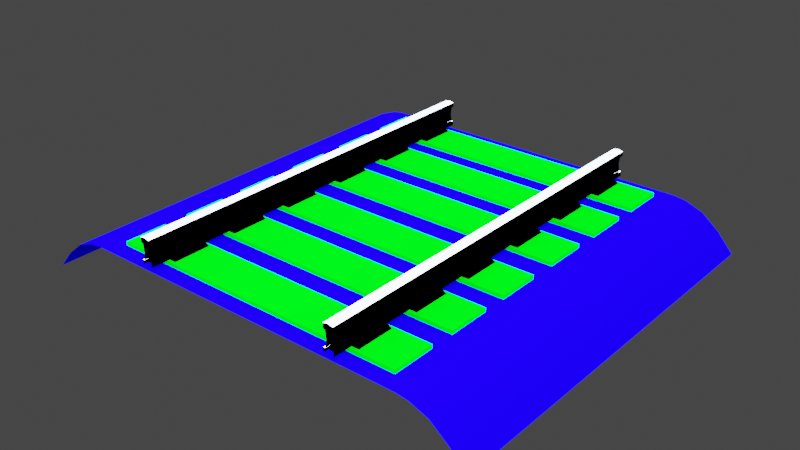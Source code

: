 # Source: track_thing.blend  (saved by Blender 3.5.10; exported with 4.5.12 LTS)
import bpy
from mathutils import Matrix  # noqa: F401  (used for matrix-valued properties, if any)

bpy.ops.wm.read_factory_settings(use_empty=True)
scene = bpy.context.scene
scene.name = 'Scene'

# ---- collections
col_collection = bpy.data.collections.new('Collection'); scene.collection.children.link(col_collection)

# ---- materials (node trees are filled in below, after node groups)
mat_rails_001 = bpy.data.materials.new('rails.001')
mat_wood_001 = bpy.data.materials.new('wood.001')
mat_material_003 = bpy.data.materials.new('Material.003')

# ---- material node trees
mat_rails_001.use_nodes = True; mat_rails_001.node_tree.nodes.clear()
_N = mat_rails_001.node_tree.nodes; _L = mat_rails_001.node_tree.links
n0 = _N.new('ShaderNodeOutputMaterial'); n0.name = 'Material Output'; n0.location = (300, 300)
n1 = _N.new('ShaderNodeMixShader'); n1.name = 'Mix Shader'; n1.location = (80, 281)
n2 = _N.new('ShaderNodeSeparateXYZ'); n2.name = 'Separate XYZ'; n2.location = (-445, 438)
n3 = _N.new('ShaderNodeNewGeometry'); n3.name = 'Geometry'; n3.location = (-606, 455)
n4 = _N.new('ShaderNodeValToRGB'); n4.name = 'ColorRamp'; n4.location = (-270, 447)
while len(n4.color_ramp.elements) > 1: n4.color_ramp.elements.remove(n4.color_ramp.elements[-1])
n4.color_ramp.elements[0].position = 0.9318; n4.color_ramp.elements[0].color = (0.0, 0.0, 0.0, 1.0)
_e = n4.color_ramp.elements.new(0.9409); _e.color = (1.0, 1.0, 1.0, 1.0)
n5 = _N.new('ShaderNodeBsdfPrincipled'); n5.name = 'Principled BSDF'; n5.location = (-1060, 129)
n5.distribution = 'GGX'
n5.subsurface_method = 'RANDOM_WALK_SKIN'
n5.inputs[0].default_value = (0.0, 0.0, 0.0, 1.0)
n5.inputs[2].default_value = 0.4
n5.inputs[3].default_value = 1.0
n5.inputs[27].default_value = (0.0, 0.0, 0.0, 1.0)
n5.inputs[28].default_value = 1.0
n6 = _N.new('ShaderNodeBsdfPrincipled'); n6.name = 'Principled BSDF.001'; n6.location = (-233, 30)
n6.distribution = 'GGX'
n6.subsurface_method = 'RANDOM_WALK_SKIN'
n6.inputs[0].default_value = (1.0, 1.0, 1.0, 1.0)
n6.inputs[1].default_value = 1.0
n6.inputs[2].default_value = 0.06364
n6.inputs[3].default_value = 1.0
n6.inputs[27].default_value = (0.0, 0.0, 0.0, 1.0)
n6.inputs[28].default_value = 1.0
_L.new(n1.outputs[0], n0.inputs[0])
_L.new(n5.outputs[0], n1.inputs[1])
_L.new(n6.outputs[0], n1.inputs[2])
_L.new(n3.outputs[1], n2.inputs[0])
_L.new(n2.outputs[2], n4.inputs[0])
_L.new(n4.outputs[0], n1.inputs[0])
n0.is_active_output = True
mat_wood_001.use_nodes = True; mat_wood_001.node_tree.nodes.clear()
_N = mat_wood_001.node_tree.nodes; _L = mat_wood_001.node_tree.links
n0 = _N.new('ShaderNodeOutputMaterial'); n0.name = 'Material Output'; n0.location = (300, 300)
n1 = _N.new('ShaderNodeBsdfPrincipled'); n1.name = 'Principled BSDF'; n1.location = (10, 300)
n1.distribution = 'GGX'
n1.subsurface_method = 'RANDOM_WALK_SKIN'
n1.inputs[0].default_value = (0.0, 0.8, 0.001308, 1.0)
n1.inputs[2].default_value = 0.4
n1.inputs[3].default_value = 1.0
n1.inputs[27].default_value = (0.0, 0.0, 0.0, 1.0)
n1.inputs[28].default_value = 1.0
_L.new(n1.outputs[0], n0.inputs[0])
n0.is_active_output = True
mat_material_003.use_nodes = True; mat_material_003.node_tree.nodes.clear()
_N = mat_material_003.node_tree.nodes; _L = mat_material_003.node_tree.links
n0 = _N.new('ShaderNodeBsdfPrincipled'); n0.name = 'Principled BSDF'; n0.location = (10, 300)
n0.distribution = 'GGX'
n0.subsurface_method = 'RANDOM_WALK_SKIN'
n0.inputs[0].default_value = (0.002486, 0.0, 0.8, 1.0)
n0.inputs[2].default_value = 0.4
n0.inputs[3].default_value = 1.0
n0.inputs[27].default_value = (0.0, 0.0, 0.0, 1.0)
n0.inputs[28].default_value = 1.0
n1 = _N.new('ShaderNodeOutputMaterial'); n1.name = 'Material Output'; n1.location = (300, 300)
_L.new(n0.outputs[0], n1.inputs[0])
n1.is_active_output = True

# ---- world
world_world = bpy.data.worlds.new('World'); scene.world = world_world
world_world.use_nodes = True; world_world.node_tree.nodes.clear()
_N = world_world.node_tree.nodes; _L = world_world.node_tree.links
n0 = _N.new('ShaderNodeOutputWorld'); n0.name = 'World Output'; n0.location = (300, 300)
n1 = _N.new('ShaderNodeBackground'); n1.name = 'Background'; n1.location = (10, 300)
n1.inputs[0].default_value = (0.05088, 0.05088, 0.05088, 1.0)
_L.new(n1.outputs[0], n0.inputs[0])
n0.is_active_output = True
world_world.color = (0.05088, 0.05088, 0.05088)
world_world.use_sun_shadow = False
world_world.sun_shadow_jitter_overblur = 0.0

# ---- lights
light_point = bpy.data.lights.new('Point', 'AREA')
light_point.color = (0.7027, 0.8256, 1.0)
light_point.transmission_factor = 0.0
light_point.energy = 3.904e+04
light_point.shadow_soft_size = 8.53
light_point.shadow_maximum_resolution = 0.006
light_point.use_absolute_resolution = True
light_point.size = 37.68

# ---- meshes
me_rails_cube_002_cube_001 = bpy.data.meshes.new('Rails_Cube.002_Cube.001')
me_rails_cube_002_cube_001.from_pydata([(3.703, -0.07142, -7.002), (3.703, 0.0823, -7.002), (3.703, -0.07142, 7.096), (3.703, 0.0823, 7.096), (3.352, 0.0823, 7.096), (3.352, 0.0823, -7.002), (3.352, -0.07142, -7.002), (3.352, -0.07142, 7.096), (-3.703, -0.6315, 7.096), (-3.703, -0.6315, -7.002), (-3.703, -0.7975, -7.002), (-3.703, -0.7975, 7.096), (-3.703, 0.0823, 7.096), (-3.703, 0.0823, -7.002), (-3.703, -0.07142, -7.002), (-3.703, -0.07142, 7.096), (-3.631, -0.1086, 7.096), (-3.631, -0.1086, -7.002), (-3.596, -0.3784, -7.002), (-3.631, -0.6298, -7.002), (-3.631, -0.6298, 7.096), (-3.596, -0.3784, 7.096), (-3.631, -0.1086, -7.002), (-3.703, -0.07142, 7.096), (-3.703, -0.07142, -7.002), (-3.631, -0.1086, 7.096), (-3.352, -0.6315, -7.002), (-3.352, -0.6315, 7.096), (-3.352, -0.7975, 7.096), (-3.352, -0.7975, -7.002), (-3.352, 0.0823, -7.002), (-3.352, -0.07142, 7.096), (-3.352, -0.07142, -7.002), (-3.352, 0.0823, 7.096), (-3.424, -0.1086, -7.002), (-3.424, -0.1086, 7.096), (-3.46, -0.3766, -7.002), (-3.424, -0.6298, -7.002), (-3.46, -0.3767, 7.096), (-3.424, -0.6298, 7.096), (-3.352, -0.07142, 7.096), (-3.424, -0.1086, 7.096), (-3.424, -0.1086, -7.002), (-3.352, -0.07142, -7.002), (3.703, -0.6315, -7.002), (3.703, -0.6315, 7.096), (3.703, -0.7975, 7.096), (3.703, -0.7975, -7.002), (3.352, -0.6315, 7.096), (3.352, -0.6315, -7.002), (3.352, -0.7975, -7.002), (3.352, -0.7975, 7.096), (3.352, -0.07142, 7.096), (3.424, -0.1086, -7.002), (3.424, -0.1086, 7.096), (3.352, -0.07142, -7.002), (3.703, -0.07142, 7.096), (3.631, -0.1086, 7.096), (3.631, -0.1086, -7.002), (3.703, -0.07142, -7.002), (3.631, -0.1086, -7.002), (3.631, -0.1086, 7.096), (3.591, -0.3768, -7.002), (3.591, -0.3768, 7.096), (3.631, -0.6298, 7.096), (3.631, -0.6298, -7.002), (3.424, -0.1086, 7.096), (3.424, -0.1086, -7.002), (3.464, -0.3766, -7.002), (3.424, -0.6298, 7.096), (3.424, -0.6298, -7.002), (3.464, -0.3767, 7.096), (3.703, 0.0823, -7.002), (3.528, 0.124, -7.002), (3.703, 0.0823, 7.096), (3.528, 0.124, 7.096), (3.352, 0.0823, -7.002), (3.352, 0.0823, 7.096), (3.703, -0.6315, 7.096), (3.703, -0.6315, -7.002), (3.352, -0.6315, -7.002), (3.352, -0.6315, 7.096), (-3.352, 0.0823, -7.002), (-3.528, 0.124, -7.002), (-3.352, 0.0823, 7.096), (-3.528, 0.124, 7.096), (-3.703, 0.0823, 7.096), (-3.703, 0.0823, -7.002), (-3.352, -0.6315, 7.096), (-3.703, -0.6315, -7.002), (-3.703, -0.6315, 7.096), (-3.352, -0.6315, -7.002), (-3.956, -0.7975, -6.421), (-3.703, -0.6315, -6.421), (-3.703, -0.7975, -6.421), (-3.956, -0.7975, -5.137), (-3.703, -0.7975, -5.137), (-3.703, -0.6315, -5.137), (-3.1, -0.7975, -5.137), (-3.352, -0.6315, -5.137), (-3.352, -0.7975, -5.137), (-3.1, -0.7975, -6.421), (-3.352, -0.7975, -6.421), (-3.352, -0.6315, -6.421), (3.099, -0.7975, -6.421), (3.352, -0.6315, -6.421), (3.352, -0.7975, -6.421), (3.099, -0.7975, -5.137), (3.352, -0.7975, -5.137), (3.352, -0.6315, -5.137), (3.956, -0.7975, -5.137), (3.703, -0.6315, -5.137), (3.703, -0.7975, -5.137), (3.956, -0.7975, -6.421), (3.703, -0.7975, -6.421), (3.703, -0.6315, -6.421), (-3.956, -0.7975, -4.177), (-3.703, -0.6315, -4.177), (-3.703, -0.7975, -4.177), (-3.956, -0.7975, -2.892), (-3.703, -0.7975, -2.892), (-3.703, -0.6315, -2.892), (-3.1, -0.7975, -2.892), (-3.352, -0.6315, -2.892), (-3.352, -0.7975, -2.892), (-3.1, -0.7975, -4.177), (-3.352, -0.7975, -4.177), (-3.352, -0.6315, -4.177), (3.099, -0.7975, -4.177), (3.352, -0.6315, -4.177), (3.352, -0.7975, -4.177), (3.099, -0.7975, -2.892), (3.352, -0.7975, -2.892), (3.352, -0.6315, -2.892), (3.956, -0.7975, -2.892), (3.703, -0.6315, -2.892), (3.703, -0.7975, -2.892), (3.956, -0.7975, -4.177), (3.703, -0.7975, -4.177), (3.703, -0.6315, -4.177), (-3.956, -0.7975, -1.851), (-3.703, -0.6315, -1.851), (-3.703, -0.7975, -1.851), (-3.956, -0.7975, -0.566), (-3.703, -0.7975, -0.566), (-3.703, -0.6315, -0.566), (-3.1, -0.7975, -0.566), (-3.352, -0.6315, -0.566), (-3.352, -0.7975, -0.566), (-3.1, -0.7975, -1.851), (-3.352, -0.7975, -1.851), (-3.352, -0.6315, -1.851), (3.099, -0.7975, -1.851), (3.352, -0.6315, -1.851), (3.352, -0.7975, -1.851), (3.099, -0.7975, -0.566), (3.352, -0.7975, -0.566), (3.352, -0.6315, -0.566), (3.956, -0.7975, -0.566), (3.703, -0.6315, -0.566), (3.703, -0.7975, -0.566), (3.956, -0.7975, -1.851), (3.703, -0.7975, -1.851), (3.703, -0.6315, -1.851), (-3.956, -0.7975, 0.5561), (-3.703, -0.6315, 0.5561), (-3.703, -0.7975, 0.5561), (-3.956, -0.7975, 1.841), (-3.703, -0.7975, 1.841), (-3.703, -0.6315, 1.841), (-3.1, -0.7975, 1.841), (-3.352, -0.6315, 1.841), (-3.352, -0.7975, 1.841), (-3.1, -0.7975, 0.5561), (-3.352, -0.7975, 0.5561), (-3.352, -0.6315, 0.5561), (3.099, -0.7975, 0.5561), (3.352, -0.6315, 0.5561), (3.352, -0.7975, 0.5561), (3.099, -0.7975, 1.841), (3.352, -0.7975, 1.841), (3.352, -0.6315, 1.841), (3.956, -0.7975, 1.841), (3.703, -0.6315, 1.841), (3.703, -0.7975, 1.841), (3.956, -0.7975, 0.5561), (3.703, -0.7975, 0.5561), (3.703, -0.6315, 0.5561), (-3.956, -0.7975, 5.151), (-3.703, -0.6315, 5.151), (-3.703, -0.7975, 5.151), (-3.956, -0.7975, 6.435), (-3.703, -0.7975, 6.435), (-3.703, -0.6315, 6.435), (-3.1, -0.7975, 6.435), (-3.352, -0.6315, 6.435), (-3.352, -0.7975, 6.435), (-3.1, -0.7975, 5.151), (-3.352, -0.7975, 5.151), (-3.352, -0.6315, 5.151), (3.099, -0.7975, 5.151), (3.352, -0.6315, 5.151), (3.352, -0.7975, 5.151), (3.099, -0.7975, 6.435), (3.352, -0.7975, 6.435), (3.352, -0.6315, 6.435), (3.956, -0.7975, 6.435), (3.703, -0.6315, 6.435), (3.703, -0.7975, 6.435), (3.956, -0.7975, 5.151), (3.703, -0.7975, 5.151), (3.703, -0.6315, 5.151), (-3.956, -0.7975, 2.847), (-3.703, -0.6315, 2.847), (-3.703, -0.7975, 2.847), (-3.956, -0.7975, 4.132), (-3.703, -0.7975, 4.132), (-3.703, -0.6315, 4.132), (-3.1, -0.7975, 4.132), (-3.352, -0.6315, 4.132), (-3.352, -0.7975, 4.132), (-3.1, -0.7975, 2.847), (-3.352, -0.7975, 2.847), (-3.352, -0.6315, 2.847), (3.099, -0.7975, 2.847), (3.352, -0.6315, 2.847), (3.352, -0.7975, 2.847), (3.099, -0.7975, 4.132), (3.352, -0.7975, 4.132), (3.352, -0.6315, 4.132), (3.956, -0.7975, 4.132), (3.703, -0.6315, 4.132), (3.703, -0.7975, 4.132), (3.956, -0.7975, 2.847), (3.703, -0.7975, 2.847), (3.703, -0.6315, 2.847), (3.703, -0.6315, 5.151), (3.703, -0.6315, 6.435), (3.956, -0.7975, 6.435), (3.956, -0.7975, 5.151), (-3.703, -0.6315, -5.137), (-3.703, -0.6315, -6.421), (-3.956, -0.7975, -6.421), (-3.956, -0.7975, -5.137), (-3.352, -0.6315, -6.421), (-3.352, -0.6315, -5.137), (-3.1, -0.7975, -5.137), (-3.1, -0.7975, -6.421), (-3.703, -0.6315, -2.892), (-3.703, -0.6315, -4.177), (-3.956, -0.7975, -4.177), (-3.956, -0.7975, -2.892), (-3.352, -0.6315, -4.177), (-3.352, -0.6315, -2.892), (-3.1, -0.7975, -2.892), (-3.1, -0.7975, -4.177), (-3.703, -0.6315, -0.566), (-3.703, -0.6315, -1.851), (-3.956, -0.7975, -1.851), (-3.956, -0.7975, -0.566), (-3.352, -0.6315, -1.851), (-3.352, -0.6315, -0.566), (-3.1, -0.7975, -0.566), (-3.1, -0.7975, -1.851), (-3.703, -0.6315, 1.841), (-3.703, -0.6315, 0.5561), (-3.956, -0.7975, 0.5561), (-3.956, -0.7975, 1.841), (-3.352, -0.6315, 0.5561), (-3.352, -0.6315, 1.841), (-3.1, -0.7975, 1.841), (-3.1, -0.7975, 0.5561), (-3.703, -0.6315, 6.435), (-3.703, -0.6315, 5.151), (-3.956, -0.7975, 5.151), (-3.956, -0.7975, 6.435), (-3.352, -0.6315, 5.151), (-3.352, -0.6315, 6.435), (-3.1, -0.7975, 6.435), (-3.1, -0.7975, 5.151), (-3.703, -0.6315, 4.132), (-3.703, -0.6315, 2.847), (-3.956, -0.7975, 2.847), (-3.956, -0.7975, 4.132), (-3.352, -0.6315, 2.847), (-3.352, -0.6315, 4.132), (-3.1, -0.7975, 4.132), (-3.1, -0.7975, 2.847), (3.352, -0.6315, -5.137), (3.099, -0.7975, -6.421), (3.099, -0.7975, -5.137), (3.352, -0.6315, -6.421), (3.703, -0.6315, -6.421), (3.703, -0.6315, -5.137), (3.956, -0.7975, -5.137), (3.956, -0.7975, -6.421), (3.352, -0.6315, -2.892), (3.099, -0.7975, -4.177), (3.099, -0.7975, -2.892), (3.352, -0.6315, -4.177), (3.703, -0.6315, -4.177), (3.703, -0.6315, -2.892), (3.956, -0.7975, -2.892), (3.956, -0.7975, -4.177), (3.352, -0.6315, -0.566), (3.099, -0.7975, -1.851), (3.099, -0.7975, -0.566), (3.352, -0.6315, -1.851), (3.703, -0.6315, -1.851), (3.703, -0.6315, -0.566), (3.956, -0.7975, -0.566), (3.956, -0.7975, -1.851), (3.352, -0.6315, 1.841), (3.099, -0.7975, 0.5561), (3.099, -0.7975, 1.841), (3.352, -0.6315, 0.5561), (3.703, -0.6315, 0.5561), (3.703, -0.6315, 1.841), (3.956, -0.7975, 1.841), (3.956, -0.7975, 0.5561), (3.352, -0.6315, 6.435), (3.099, -0.7975, 5.151), (3.099, -0.7975, 6.435), (3.352, -0.6315, 5.151), (3.352, -0.6315, 4.132), (3.099, -0.7975, 2.847), (3.099, -0.7975, 4.132), (3.352, -0.6315, 2.847), (3.703, -0.6315, 2.847), (3.703, -0.6315, 4.132), (3.956, -0.7975, 4.132), (3.956, -0.7975, 2.847), (5.209, -0.7975, -5.043), (-5.209, -0.7975, -5.043), (-5.209, -0.927, -5.043), (5.209, -0.927, -5.043), (-5.209, -0.7975, -6.515), (5.209, -0.927, -6.515), (-5.209, -0.927, -6.515), (5.209, -0.7975, -6.515), (5.209, -0.7975, -2.798), (-5.209, -0.7975, -2.798), (-5.209, -0.927, -2.798), (5.209, -0.927, -2.798), (-5.209, -0.7975, -4.271), (5.209, -0.927, -4.271), (-5.209, -0.927, -4.271), (5.209, -0.7975, -4.271), (5.209, -0.7975, -0.472), (-5.209, -0.7975, -0.472), (-5.209, -0.927, -0.472), (5.209, -0.927, -0.472), (-5.209, -0.7975, -1.944), (5.209, -0.927, -1.944), (-5.209, -0.927, -1.944), (5.209, -0.7975, -1.944), (5.209, -0.7975, 1.935), (-5.209, -0.7975, 1.935), (-5.209, -0.927, 1.935), (5.209, -0.927, 1.935), (-5.209, -0.7975, 0.4622), (5.209, -0.927, 0.4622), (-5.209, -0.927, 0.4622), (5.209, -0.7975, 0.4622), (5.209, -0.7975, 6.529), (-5.209, -0.7975, 6.529), (-5.209, -0.927, 6.529), (5.209, -0.927, 6.529), (-5.209, -0.7975, 5.057), (5.209, -0.927, 5.057), (-5.209, -0.927, 5.057), (5.209, -0.7975, 5.057), (5.209, -0.7975, 4.226), (-5.209, -0.7975, 4.226), (-5.209, -0.927, 4.226), (5.209, -0.927, 4.226), (-5.209, -0.7975, 2.753), (5.209, -0.927, 2.753), (-5.209, -0.927, 2.753), (5.209, -0.7975, 2.753), (-5.209, -0.7975, -6.515), (5.209, -0.7975, -5.043), (5.209, -0.7975, -6.515), (-5.209, -0.7975, -5.043), (-5.209, -0.7975, -4.271), (5.209, -0.7975, -2.798), (5.209, -0.7975, -4.271), (-5.209, -0.7975, -2.798), (-5.209, -0.7975, -1.944), (5.209, -0.7975, -0.472), (5.209, -0.7975, -1.944), (-5.209, -0.7975, -0.472), (-5.209, -0.7975, 0.4622), (5.209, -0.7975, 1.935), (5.209, -0.7975, 0.4622), (-5.209, -0.7975, 1.935), (-5.209, -0.7975, 5.057), (5.209, -0.7975, 6.529), (5.209, -0.7975, 5.057), (-5.209, -0.7975, 6.529), (-5.209, -0.7975, 2.753), (5.209, -0.7975, 4.226), (5.209, -0.7975, 2.753), (-5.209, -0.7975, 4.226), (5.209, -0.7975, -6.515), (5.209, -0.7975, -5.043), (5.209, -0.927, -5.043), (5.209, -0.927, -6.515), (5.209, -0.7975, -4.271), (5.209, -0.7975, -2.798), (5.209, -0.927, -2.798), (5.209, -0.927, -4.271), (5.209, -0.7975, -1.944), (5.209, -0.7975, -0.472), (5.209, -0.927, -0.472), (5.209, -0.927, -1.944), (5.209, -0.7975, 0.4622), (5.209, -0.7975, 1.935), (5.209, -0.927, 1.935), (5.209, -0.927, 0.4622), (5.209, -0.7975, 5.057), (5.209, -0.7975, 6.529), (5.209, -0.927, 6.529), (5.209, -0.927, 5.057), (5.209, -0.7975, 2.753), (5.209, -0.7975, 4.226), (5.209, -0.927, 4.226), (5.209, -0.927, 2.753), (-5.209, -0.7975, -5.043), (-5.209, -0.927, -6.515), (-5.209, -0.927, -5.043), (-5.209, -0.7975, -6.515), (-5.209, -0.7975, -2.798), (-5.209, -0.927, -4.271), (-5.209, -0.927, -2.798), (-5.209, -0.7975, -4.271), (-5.209, -0.7975, -0.472), (-5.209, -0.927, -1.944), (-5.209, -0.927, -0.472), (-5.209, -0.7975, -1.944), (-5.209, -0.7975, 1.935), (-5.209, -0.927, 0.4622), (-5.209, -0.927, 1.935), (-5.209, -0.7975, 0.4622), (-5.209, -0.7975, 6.529), (-5.209, -0.927, 5.057), (-5.209, -0.927, 6.529), (-5.209, -0.7975, 5.057), (-5.209, -0.7975, 4.226), (-5.209, -0.927, 2.753), (-5.209, -0.927, 4.226), (-5.209, -0.7975, 2.753), (5.209, -0.927, -7.002), (-5.209, -0.927, -7.002), (-5.209, -0.927, 7.096), (-5.754, -0.9318, 7.096), (-5.754, -0.9318, -7.002), (-6.163, -0.9838, -7.002), (-6.163, -0.9838, 7.096), (-6.79, -1.219, -7.002), (-6.79, -1.219, 7.096), (-7.398, -1.709, -7.002), (-7.398, -1.709, 7.096), (-7.945, -2.328, -7.002), (-7.945, -2.328, 7.096), (5.209, -0.927, 7.096), (5.688, -0.9318, 7.096), (6.097, -0.9838, -7.002), (5.688, -0.9318, -7.002), (6.097, -0.9838, 7.096), (6.724, -1.219, 7.096), (6.724, -1.219, -7.002), (7.333, -1.709, 7.096), (7.333, -1.709, -7.002), (7.88, -2.328, 7.096), (7.88, -2.328, -7.002)], [], [(0, 1, 2), (3, 2, 1), (4, 5, 6), (4, 6, 7), (8, 9, 10), (8, 10, 11), (12, 13, 14), (12, 14, 15), (16, 17, 18), (19, 20, 18), (16, 18, 21), (21, 18, 20), (22, 23, 24), (23, 22, 25), (26, 27, 28), (26, 28, 29), (30, 31, 32), (30, 33, 31), (34, 35, 36), (37, 36, 38), (38, 36, 35), (37, 38, 39), (40, 41, 42), (43, 40, 42), (44, 45, 46), (44, 46, 47), (48, 49, 50), (48, 50, 51), (52, 53, 54), (53, 52, 55), (56, 57, 58), (59, 56, 58), (60, 61, 62), (61, 63, 62), (64, 62, 63), (64, 65, 62), (66, 67, 68), (69, 68, 70), (69, 71, 68), (71, 66, 68), (72, 73, 74), (74, 73, 75), (73, 76, 75), (77, 75, 76), (78, 79, 80), (78, 80, 81), (82, 83, 84), (84, 83, 85), (85, 83, 86), (86, 83, 87), (88, 89, 90), (88, 91, 89), (92, 93, 94), (95, 96, 97), (98, 99, 100), (101, 102, 103), (104, 105, 106), (107, 108, 109), (110, 111, 112), (113, 114, 115), (116, 117, 118), (119, 120, 121), (122, 123, 124), (125, 126, 127), (128, 129, 130), (131, 132, 133), (134, 135, 136), (137, 138, 139), (140, 141, 142), (143, 144, 145), (146, 147, 148), (149, 150, 151), (152, 153, 154), (155, 156, 157), (158, 159, 160), (161, 162, 163), (164, 165, 166), (167, 168, 169), (170, 171, 172), (173, 174, 175), (176, 177, 178), (179, 180, 181), (182, 183, 184), (185, 186, 187), (188, 189, 190), (191, 192, 193), (194, 195, 196), (197, 198, 199), (200, 201, 202), (203, 204, 205), (206, 207, 208), (209, 210, 211), (212, 213, 214), (215, 216, 217), (218, 219, 220), (221, 222, 223), (224, 225, 226), (227, 228, 229), (230, 231, 232), (233, 234, 235), (236, 237, 238), (236, 238, 239), (240, 241, 242), (240, 242, 243), (244, 245, 246), (244, 246, 247), (248, 249, 250), (248, 250, 251), (252, 253, 254), (252, 254, 255), (256, 257, 258), (256, 258, 259), (260, 261, 262), (260, 262, 263), (264, 265, 266), (264, 266, 267), (268, 269, 270), (268, 270, 271), (272, 273, 274), (272, 274, 275), (276, 277, 278), (276, 278, 279), (280, 281, 282), (280, 282, 283), (284, 285, 286), (284, 286, 287), (288, 289, 290), (288, 291, 289), (292, 293, 294), (292, 294, 295), (296, 297, 298), (296, 299, 297), (300, 301, 302), (300, 302, 303), (304, 305, 306), (304, 307, 305), (308, 309, 310), (308, 310, 311), (312, 313, 314), (312, 315, 313), (316, 317, 318), (316, 318, 319), (320, 321, 322), (320, 323, 321), (324, 325, 326), (324, 327, 325), (328, 329, 330), (328, 330, 331), (332, 333, 334), (332, 334, 335), (336, 337, 338), (336, 339, 337), (340, 341, 342), (340, 342, 343), (344, 345, 346), (344, 347, 345), (348, 349, 350), (348, 350, 351), (352, 353, 354), (352, 355, 353), (356, 357, 358), (356, 358, 359), (360, 361, 362), (360, 363, 361), (364, 365, 366), (364, 366, 367), (368, 369, 370), (368, 371, 369), (372, 373, 374), (372, 374, 375), (376, 377, 378), (376, 379, 377), (380, 381, 382), (380, 383, 381), (384, 385, 386), (384, 387, 385), (388, 389, 390), (388, 391, 389), (392, 393, 394), (392, 395, 393), (396, 397, 398), (396, 399, 397), (400, 401, 402), (400, 403, 401), (404, 405, 406), (404, 406, 407), (408, 409, 410), (408, 410, 411), (412, 413, 414), (412, 414, 415), (416, 417, 418), (416, 418, 419), (420, 421, 422), (420, 422, 423), (424, 425, 426), (424, 426, 427), (428, 429, 430), (428, 431, 429), (432, 433, 434), (432, 435, 433), (436, 437, 438), (436, 439, 437), (440, 441, 442), (440, 443, 441), (444, 445, 446), (444, 447, 445), (448, 449, 450), (448, 451, 449), (452, 453, 454), (455, 454, 453), (455, 453, 456), (457, 455, 456), (457, 458, 455), (459, 458, 457), (459, 460, 458), (461, 460, 459), (461, 462, 460), (463, 462, 461), (463, 464, 462), (452, 454, 465), (452, 465, 466), (466, 467, 468), (452, 466, 468), (466, 469, 467), (467, 469, 470), (467, 470, 471), (471, 470, 472), (473, 472, 474), (471, 472, 473), (473, 474, 475)])
me_rails_cube_002_cube_001.polygons.foreach_set('use_smooth', [True] * 230)
me_rails_cube_002_cube_001.polygons.foreach_set('material_index', [0, 0, 0, 0, 0, 0, 0, 0, 0, 0, 0, 0, 0, 0, 0, 0, 0, 0, 0, 0, 0, 0, 0, 0, 0, 0, 0, 0, 0, 0, 0, 0, 0, 0, 0, 0, 0, 0, 0, 0, 0, 0, 0, 0, 0, 0, 0, 0, 0, 0, 0, 0, 0, 0, 0, 0, 0, 0, 0, 0, 0, 0, 0, 0, 0, 0, 0, 0, 0, 0, 0, 0, 0, 0, 0, 0, 0, 0, 0, 0, 0, 0, 0, 0, 0, 0, 0, 0, 0, 0, 0, 0, 0, 0, 0, 0, 0, 0, 0, 0, 0, 0, 0, 0, 0, 0, 0, 0, 0, 0, 0, 0, 0, 0, 0, 0, 0, 0, 0, 0, 0, 0, 0, 0, 0, 0, 0, 0, 0, 0, 0, 0, 0, 0, 0, 0, 0, 0, 0, 0, 0, 0, 0, 0, 0, 0, 0, 0, 1, 1, 1, 1, 1, 1, 1, 1, 1, 1, 1, 1, 1, 1, 1, 1, 1, 1, 1, 1, 1, 1, 1, 1, 1, 1, 1, 1, 1, 1, 1, 1, 1, 1, 1, 1, 1, 1, 1, 1, 1, 1, 1, 1, 1, 1, 1, 1, 1, 1, 1, 1, 1, 1, 1, 1, 1, 1, 1, 1, 2, 2, 2, 2, 2, 2, 2, 2, 2, 2, 2, 2, 2, 2, 2, 2, 2, 2, 2, 2, 2, 2])
_k = set([(0, 1), (0, 2), (1, 3), (2, 3), (4, 5), (4, 7), (5, 6), (6, 7), (8, 9), (8, 11), (9, 10), (10, 11), (12, 13), (12, 15), (13, 14), (14, 15), (16, 17), (16, 21), (17, 18), (18, 19), (19, 20), (20, 21), (22, 24), (22, 25), (23, 24), (23, 25), (26, 27), (26, 29), (27, 28), (28, 29), (30, 32), (30, 33), (31, 32), (31, 33), (34, 35), (34, 36), (35, 38), (36, 37), (37, 39), (38, 39), (40, 41), (40, 43), (41, 42), (42, 43), (44, 45), (44, 47), (45, 46), (46, 47), (48, 49), (48, 51), (49, 50), (50, 51), (52, 54), (52, 55), (53, 54), (53, 55), (56, 57), (56, 59), (57, 58), (58, 59), (60, 61), (60, 62), (61, 63), (62, 65), (63, 64), (64, 65), (66, 67), (66, 71), (67, 68), (68, 70), (69, 70), (69, 71), (72, 73), (72, 74), (73, 76), (74, 75), (75, 77), (76, 77), (78, 79), (78, 81), (79, 80), (80, 81), (82, 83), (82, 84), (83, 87), (84, 85), (85, 86), (86, 87), (88, 90), (88, 91), (89, 90), (89, 91), (92, 93), (92, 94), (93, 94), (95, 96), (95, 97), (96, 97), (98, 99), (98, 100), (99, 100), (101, 102), (101, 103), (102, 103), (104, 105), (104, 106), (105, 106), (107, 108), (107, 109), (108, 109), (110, 111), (110, 112), (111, 112), (113, 114), (113, 115), (114, 115), (116, 117), (116, 118), (117, 118), (119, 120), (119, 121), (120, 121), (122, 123), (122, 124), (123, 124), (125, 126), (125, 127), (126, 127), (128, 129), (128, 130), (129, 130), (131, 132), (131, 133), (132, 133), (134, 135), (134, 136), (135, 136), (137, 138), (137, 139), (138, 139), (140, 141), (140, 142), (141, 142), (143, 144), (143, 145), (144, 145), (146, 147), (146, 148), (147, 148), (149, 150), (149, 151), (150, 151), (152, 153), (152, 154), (153, 154), (155, 156), (155, 157), (156, 157), (158, 159), (158, 160), (159, 160), (161, 162), (161, 163), (162, 163), (164, 165), (164, 166), (165, 166), (167, 168), (167, 169), (168, 169), (170, 171), (170, 172), (171, 172), (173, 174), (173, 175), (174, 175), (176, 177), (176, 178), (177, 178), (179, 180), (179, 181), (180, 181), (182, 183), (182, 184), (183, 184), (185, 186), (185, 187), (186, 187), (188, 189), (188, 190), (189, 190), (191, 192), (191, 193), (192, 193), (194, 195), (194, 196), (195, 196), (197, 198), (197, 199), (198, 199), (200, 201), (200, 202), (201, 202), (203, 204), (203, 205), (204, 205), (206, 207), (206, 208), (207, 208), (209, 210), (209, 211), (210, 211), (212, 213), (212, 214), (213, 214), (215, 216), (215, 217), (216, 217), (218, 219), (218, 220), (219, 220), (221, 222), (221, 223), (222, 223), (224, 225), (224, 226), (225, 226), (227, 228), (227, 229), (228, 229), (230, 231), (230, 232), (231, 232), (233, 234), (233, 235), (234, 235), (236, 237), (236, 239), (237, 238), (238, 239), (240, 241), (240, 243), (241, 242), (242, 243), (244, 245), (244, 247), (245, 246), (246, 247), (248, 249), (248, 251), (249, 250), (250, 251), (252, 253), (252, 255), (253, 254), (254, 255), (256, 257), (256, 259), (257, 258), (258, 259), (260, 261), (260, 263), (261, 262), (262, 263), (264, 265), (264, 267), (265, 266), (266, 267), (268, 269), (268, 271), (269, 270), (270, 271), (272, 273), (272, 275), (273, 274), (274, 275), (276, 277), (276, 279), (277, 278), (278, 279), (280, 281), (280, 283), (281, 282), (282, 283), (284, 285), (284, 287), (285, 286), (286, 287), (288, 290), (288, 291), (289, 290), (289, 291), (292, 293), (292, 295), (293, 294), (294, 295), (296, 298), (296, 299), (297, 298), (297, 299), (300, 301), (300, 303), (301, 302), (302, 303), (304, 306), (304, 307), (305, 306), (305, 307), (308, 309), (308, 311), (309, 310), (310, 311), (312, 314), (312, 315), (313, 314), (313, 315), (316, 317), (316, 319), (317, 318), (318, 319), (320, 322), (320, 323), (321, 322), (321, 323), (324, 326), (324, 327), (325, 326), (325, 327), (328, 329), (328, 331), (329, 330), (330, 331), (332, 333), (332, 335), (333, 334), (334, 335), (336, 338), (336, 339), (337, 338), (337, 339), (340, 341), (340, 343), (341, 342), (342, 343), (344, 346), (344, 347), (345, 346), (345, 347), (348, 349), (348, 351), (349, 350), (350, 351), (352, 354), (352, 355), (353, 354), (353, 355), (356, 357), (356, 359), (357, 358), (358, 359), (360, 362), (360, 363), (361, 362), (361, 363), (364, 365), (364, 367), (365, 366), (366, 367), (368, 370), (368, 371), (369, 370), (369, 371), (372, 373), (372, 375), (373, 374), (374, 375), (376, 378), (376, 379), (377, 378), (377, 379), (380, 382), (380, 383), (381, 382), (381, 383), (384, 386), (384, 387), (385, 386), (385, 387), (388, 390), (388, 391), (389, 390), (389, 391), (392, 394), (392, 395), (393, 394), (393, 395), (396, 398), (396, 399), (397, 398), (397, 399), (400, 402), (400, 403), (401, 402), (401, 403), (404, 405), (404, 407), (405, 406), (406, 407), (408, 409), (408, 411), (409, 410), (410, 411), (412, 413), (412, 415), (413, 414), (414, 415), (416, 417), (416, 419), (417, 418), (418, 419), (420, 421), (420, 423), (421, 422), (422, 423), (424, 425), (424, 427), (425, 426), (426, 427), (428, 430), (428, 431), (429, 430), (429, 431), (432, 434), (432, 435), (433, 434), (433, 435), (436, 438), (436, 439), (437, 438), (437, 439), (440, 442), (440, 443), (441, 442), (441, 443), (444, 446), (444, 447), (445, 446), (445, 447), (448, 450), (448, 451), (449, 450), (449, 451), (452, 453), (452, 468), (453, 456), (454, 455), (454, 465), (455, 458), (456, 457), (457, 459), (458, 460), (459, 461), (460, 462), (461, 463), (462, 464), (463, 464), (465, 466), (466, 469), (467, 468), (467, 471), (469, 470), (470, 472), (471, 473), (472, 474), (473, 475), (474, 475)])
me_rails_cube_002_cube_001.attributes.new('sharp_edge', 'BOOLEAN', 'EDGE').data.foreach_set('value', [ (min(e.vertices), max(e.vertices)) in _k for e in me_rails_cube_002_cube_001.edges])
_uv = me_rails_cube_002_cube_001.uv_layers.new(name='UVMap')
_uv.uv.foreach_set('vector', [0.9984, 0.789, 0.9984, 0.7965, 0.31, 0.789, 0.31, 0.7965, 0.31, 0.789, 0.9984, 0.7965, 0.31, 0.7815, 0.9984, 0.7815, 0.9984, 0.789, 0.31, 0.7815, 0.9984, 0.789, 0.31, 0.789, 0.9984, 0.8128, 0.31, 0.8128, 0.31, 0.8047, 0.9984, 0.8128, 0.31, 0.8047, 0.9984, 0.8047, 0.2944, 0.7739, 0.9984, 0.7739, 0.9984, 0.7815, 0.2944, 0.7739, 0.9984, 0.7815, 0.2944, 0.7815, 0.9984, 0.9498, 0.31, 0.9498, 0.31, 0.9365, 0.31, 0.9241, 0.9984, 0.9241, 0.31, 0.9365, 0.9984, 0.9498, 0.31, 0.9365, 0.9984, 0.9365, 0.9984, 0.9365, 0.31, 0.9365, 0.9984, 0.9241, 0.9984, 0.7621, 0.2944, 0.7581, 0.9984, 0.7581, 0.2944, 0.7581, 0.9984, 0.7621, 0.2944, 0.7621, 0.9984, 0.829, 0.31, 0.829, 0.31, 0.8209, 0.9984, 0.829, 0.31, 0.8209, 0.9984, 0.8209, 0.9984, 0.7739, 0.2944, 0.7662, 0.9984, 0.7662, 0.9984, 0.7739, 0.2944, 0.7739, 0.2944, 0.7662, 0.9984, 0.9241, 0.31, 0.9241, 0.9984, 0.9109, 0.9984, 0.8984, 0.9984, 0.9109, 0.31, 0.9109, 0.31, 0.9109, 0.9984, 0.9109, 0.31, 0.9241, 0.9984, 0.8984, 0.31, 0.9109, 0.31, 0.8984, 0.9984, 0.7541, 0.9984, 0.7581, 0.2944, 0.7581, 0.2944, 0.7541, 0.9984, 0.7541, 0.2944, 0.7581, 0.9984, 0.8209, 0.31, 0.8209, 0.31, 0.8128, 0.9984, 0.8209, 0.31, 0.8128, 0.9984, 0.8128, 0.9984, 0.8047, 0.31, 0.8047, 0.31, 0.7965, 0.9984, 0.8047, 0.31, 0.7965, 0.9984, 0.7965, 0.2944, 0.7621, 0.9984, 0.7662, 0.2944, 0.7662, 0.9984, 0.7662, 0.2944, 0.7621, 0.9984, 0.7621, 0.9984, 0.75, 0.9984, 0.7541, 0.2944, 0.7541, 0.2944, 0.75, 0.9984, 0.75, 0.2944, 0.7541, 0.9984, 1.001, 0.31, 1.001, 0.9984, 0.988, 0.31, 1.001, 0.31, 0.988, 0.9984, 0.988, 0.31, 0.9755, 0.9984, 0.988, 0.31, 0.988, 0.31, 0.9755, 0.9984, 0.9755, 0.9984, 0.988, 0.31, 0.9498, 0.9984, 0.9498, 0.9984, 0.963, 0.31, 0.9755, 0.9984, 0.963, 0.9984, 0.9755, 0.31, 0.9755, 0.31, 0.963, 0.9984, 0.963, 0.31, 0.963, 0.31, 0.9498, 0.9984, 0.963, 0.9984, 0.8632, 0.9984, 0.872, 0.31, 0.8632, 0.31, 0.8632, 0.9984, 0.872, 0.31, 0.872, 0.9984, 0.872, 0.9984, 0.8808, 0.31, 0.872, 0.31, 0.8808, 0.31, 0.872, 0.9984, 0.8808, 0.31, 0.8461, 0.9984, 0.8461, 0.9984, 0.8632, 0.31, 0.8461, 0.9984, 0.8632, 0.31, 0.8632, 0.9984, 0.8808, 0.9984, 0.8896, 0.31, 0.8808, 0.31, 0.8808, 0.9984, 0.8896, 0.31, 0.8896, 0.31, 0.8896, 0.9984, 0.8896, 0.31, 0.8984, 0.31, 0.8984, 0.9984, 0.8896, 0.9984, 0.8984, 0.31, 0.829, 0.9984, 0.8461, 0.31, 0.8461, 0.31, 0.829, 0.9984, 0.829, 0.9984, 0.8461, 0.2078, 0.9039, 0.195, 0.8844, 0.2078, 0.8844, 0.195, 0.931, 0.195, 0.9505, 0.1822, 0.9505, 0.2441, 0.9039, 0.2441, 0.9272, 0.2334, 0.9202, 0.0468, 0.8844, 0.0468, 0.9039, 0.034, 0.9039, 0.2697, 0.8844, 0.2697, 0.9077, 0.259, 0.9007, 0.034, 0.8844, 0.034, 0.9039, 0.02119, 0.9039, 0.2334, 0.9234, 0.2206, 0.9039, 0.2334, 0.9039, 0.02119, 0.8844, 0.02119, 0.9039, 0.008388, 0.9039, 0.2206, 0.9662, 0.2078, 0.9467, 0.2206, 0.9467, 0.1608, 0.9077, 0.1501, 0.8914, 0.1608, 0.8844, 0.1736, 0.9039, 0.1608, 0.8844, 0.1736, 0.8844, 0.2548, 0.9505, 0.2441, 0.9342, 0.2548, 0.9272, 0.2462, 0.9039, 0.2334, 0.8844, 0.2462, 0.8844, 0.2206, 0.9467, 0.2099, 0.9304, 0.2206, 0.9234, 0.0212, 0.9234, 0.034, 0.9429, 0.02119, 0.9429, 0.1843, 0.9077, 0.1736, 0.8914, 0.1843, 0.8844, 0.2869, 0.9272, 0.2869, 0.9505, 0.2762, 0.9435, 0.2206, 0.8844, 0.2206, 0.9039, 0.2078, 0.9039, 0.2334, 0.9039, 0.2206, 0.8844, 0.2334, 0.8844, 0.195, 0.9077, 0.1843, 0.8914, 0.195, 0.8844, 0.2099, 0.9234, 0.2099, 0.9467, 0.1992, 0.9397, 0.02119, 0.9429, 0.02119, 0.9624, 0.008388, 0.9624, 0.2078, 0.9662, 0.195, 0.9467, 0.2078, 0.9467, 0.195, 0.931, 0.1843, 0.9147, 0.195, 0.9077, 0.1608, 0.9039, 0.1736, 0.9234, 0.1608, 0.9234, 0.2206, 0.9039, 0.2206, 0.9234, 0.2078, 0.9234, 0.2078, 0.9234, 0.195, 0.9039, 0.2078, 0.9039, 0.2783, 0.9505, 0.2783, 0.97, 0.2655, 0.97, 0.1629, 0.9467, 0.1757, 0.9662, 0.1629, 0.9662, 0.2762, 0.9505, 0.2655, 0.9342, 0.2762, 0.9272, 0.1736, 0.9234, 0.1736, 0.9467, 0.1629, 0.9397, 0.034, 0.9039, 0.034, 0.9234, 0.02119, 0.9234, 0.02119, 0.9429, 0.008388, 0.9234, 0.02119, 0.9234, 0.2441, 0.9505, 0.2334, 0.9342, 0.2441, 0.9272, 0.2804, 0.9272, 0.2676, 0.9077, 0.2804, 0.9077, 0.1843, 0.931, 0.1736, 0.9147, 0.1843, 0.9077, 0.0468, 0.9272, 0.0468, 0.9505, 0.0361, 0.9435, 0.1629, 0.931, 0.1629, 0.9505, 0.1501, 0.9505, 0.1608, 0.9077, 0.1608, 0.931, 0.1501, 0.924, 0.2334, 0.9467, 0.2334, 0.9662, 0.2206, 0.9662, 0.2462, 0.8844, 0.259, 0.9039, 0.2462, 0.9039, 0.2548, 0.9272, 0.2441, 0.9109, 0.2548, 0.9039, 0.0468, 0.9039, 0.0468, 0.9272, 0.0361, 0.9202, 0.02119, 0.9039, 0.02119, 0.9234, 0.008388, 0.9234, 0.034, 0.9429, 0.034, 0.9662, 0.02329, 0.9592, 0.2334, 0.9467, 0.2227, 0.9304, 0.2334, 0.9234, 0.2655, 0.9272, 0.2655, 0.9505, 0.2548, 0.9435, 0.2676, 0.9077, 0.2676, 0.9272, 0.2548, 0.9272, 0.02348, 0.7853, 0.02348, 0.6862, 0.0468, 0.6862, 0.02348, 0.7853, 0.0468, 0.6862, 0.0468, 0.7853, 0.1401, 0.8844, 0.1401, 0.7853, 0.1634, 0.7853, 0.1401, 0.8844, 0.1634, 0.7853, 0.1634, 0.8844, 0.1168, 0.7853, 0.1168, 0.8844, 0.09345, 0.8844, 0.1168, 0.7853, 0.09345, 0.8844, 0.09345, 0.7853, 0.02348, 0.6862, 0.02348, 0.7853, 0.000154, 0.7853, 0.02348, 0.6862, 0.000154, 0.7853, 0.000154, 0.6862, 0.2567, 0.7853, 0.2567, 0.8844, 0.2334, 0.8844, 0.2567, 0.7853, 0.2334, 0.8844, 0.2334, 0.7853, 0.1634, 0.8844, 0.1634, 0.7853, 0.1867, 0.7853, 0.1634, 0.8844, 0.1867, 0.7853, 0.1867, 0.8844, 0.0468, 0.7853, 0.0468, 0.6862, 0.07012, 0.6862, 0.0468, 0.7853, 0.07012, 0.6862, 0.07012, 0.7853, 0.02348, 0.8844, 0.02348, 0.7853, 0.0468, 0.7853, 0.02348, 0.8844, 0.0468, 0.7853, 0.0468, 0.8844, 0.07012, 0.7853, 0.07012, 0.8844, 0.0468, 0.8844, 0.07012, 0.7853, 0.0468, 0.8844, 0.0468, 0.7853, 0.000154, 0.8844, 0.000154, 0.7853, 0.02348, 0.7853, 0.000154, 0.8844, 0.02348, 0.7853, 0.02348, 0.8844, 0.2101, 0.7853, 0.2101, 0.8844, 0.1867, 0.8844, 0.2101, 0.7853, 0.1867, 0.8844, 0.1867, 0.7853, 0.1867, 0.6862, 0.1867, 0.7853, 0.1634, 0.7853, 0.1867, 0.6862, 0.1634, 0.7853, 0.1634, 0.6862, 0.1634, 0.6862, 0.1634, 0.7853, 0.1401, 0.7853, 0.1634, 0.6862, 0.1401, 0.7853, 0.1401, 0.6862, 0.2567, 0.7853, 0.28, 0.6862, 0.28, 0.7853, 0.2567, 0.7853, 0.2567, 0.6862, 0.28, 0.6862, 0.1401, 0.7853, 0.1401, 0.8844, 0.1168, 0.8844, 0.1401, 0.7853, 0.1168, 0.8844, 0.1168, 0.7853, 0.1867, 0.7853, 0.2101, 0.6862, 0.2101, 0.7853, 0.1867, 0.7853, 0.1867, 0.6862, 0.2101, 0.6862, 0.09345, 0.6862, 0.09345, 0.7853, 0.07012, 0.7853, 0.09345, 0.6862, 0.07012, 0.7853, 0.07012, 0.6862, 0.2101, 0.7853, 0.2334, 0.6862, 0.2334, 0.7853, 0.2101, 0.7853, 0.2101, 0.6862, 0.2334, 0.6862, 0.2567, 0.6862, 0.2567, 0.7853, 0.2334, 0.7853, 0.2567, 0.6862, 0.2334, 0.7853, 0.2334, 0.6862, 0.2101, 0.8844, 0.2334, 0.7853, 0.2334, 0.8844, 0.2101, 0.8844, 0.2101, 0.7853, 0.2334, 0.7853, 0.1168, 0.6862, 0.1168, 0.7853, 0.09345, 0.7853, 0.1168, 0.6862, 0.09345, 0.7853, 0.09345, 0.6862, 0.28, 0.7853, 0.2567, 0.8844, 0.2567, 0.7853, 0.28, 0.7853, 0.28, 0.8844, 0.2567, 0.8844, 0.07012, 0.8844, 0.09345, 0.7853, 0.09345, 0.8844, 0.07012, 0.8844, 0.07012, 0.7853, 0.09345, 0.7853, 0.1401, 0.6862, 0.1401, 0.7853, 0.1168, 0.7853, 0.1401, 0.6862, 0.1168, 0.7853, 0.1168, 0.6862, 0.6048, 0.5192, 0.9915, 0.6953, 0.9894, 0.7001, 0.6048, 0.5192, 0.9894, 0.7001, 0.6026, 0.524, 0.607, 0.5144, 0.9915, 0.6953, 0.6048, 0.5192, 0.607, 0.5144, 0.9937, 0.6905, 0.9915, 0.6953, 0.985, 0.7097, 0.5982, 0.5336, 0.6004, 0.5288, 0.985, 0.7097, 0.6004, 0.5288, 0.9872, 0.7049, 0.5873, 0.5576, 0.9718, 0.7386, 0.5851, 0.5624, 0.5873, 0.5576, 0.974, 0.7338, 0.9718, 0.7386, 0.9784, 0.7241, 0.5917, 0.548, 0.5939, 0.5432, 0.9784, 0.7241, 0.5939, 0.5432, 0.9806, 0.7193, 0.974, 0.7338, 0.5895, 0.5528, 0.9762, 0.729, 0.974, 0.7338, 0.5873, 0.5576, 0.5895, 0.5528, 0.9697, 0.7434, 0.5829, 0.5672, 0.5851, 0.5624, 0.9697, 0.7434, 0.5851, 0.5624, 0.9718, 0.7386, 0.596, 0.5384, 0.9806, 0.7193, 0.5939, 0.5432, 0.596, 0.5384, 0.9828, 0.7145, 0.9806, 0.7193, 0.6026, 0.524, 0.9894, 0.7001, 0.9872, 0.7049, 0.6026, 0.524, 0.9872, 0.7049, 0.6004, 0.5288, 0.5917, 0.548, 0.9762, 0.729, 0.5895, 0.5528, 0.5917, 0.548, 0.9784, 0.7241, 0.9762, 0.729, 0.6092, 0.5096, 0.9959, 0.6857, 0.9937, 0.6905, 0.6092, 0.5096, 0.9937, 0.6905, 0.607, 0.5144, 0.5982, 0.5336, 0.9828, 0.7145, 0.596, 0.5384, 0.5982, 0.5336, 0.985, 0.7097, 0.9828, 0.7145, 0.7174, 0.4997, 0.6468, 0.000154, 0.7174, 0.000154, 0.7174, 0.4997, 0.6468, 0.4997, 0.6468, 0.000154, 0.8586, 0.4997, 0.788, 0.000154, 0.8586, 0.000154, 0.8586, 0.4997, 0.788, 0.4997, 0.788, 0.000154, 0.9292, 0.4997, 0.8586, 0.000154, 0.9292, 0.000154, 0.9292, 0.4997, 0.8586, 0.4997, 0.8586, 0.000154, 0.9998, 0.4997, 0.9292, 0.000154, 0.9998, 0.000154, 0.9998, 0.4997, 0.9292, 0.4997, 0.9292, 0.000154, 0.788, 0.4997, 0.7174, 0.000154, 0.788, 0.000154, 0.788, 0.4997, 0.7174, 0.4997, 0.7174, 0.000154, 0.6468, 0.4997, 0.5762, 0.000154, 0.6468, 0.000154, 0.6468, 0.4997, 0.5762, 0.4997, 0.5762, 0.000154, 0.07348, 0.8844, 0.07348, 0.998, 0.06349, 0.998, 0.07348, 0.8844, 0.06349, 0.998, 0.06349, 0.8844, 0.29, 0.7853, 0.29, 0.8989, 0.28, 0.8989, 0.29, 0.7853, 0.28, 0.8989, 0.28, 0.7853, 0.06349, 0.8844, 0.06349, 0.998, 0.05351, 0.998, 0.06349, 0.8844, 0.05351, 0.998, 0.05351, 0.8844, 0.3, 0.7853, 0.3, 0.8989, 0.29, 0.8989, 0.3, 0.7853, 0.29, 0.8989, 0.29, 0.7853, 0.1501, 0.8844, 0.1501, 0.998, 0.1401, 0.998, 0.1501, 0.8844, 0.1401, 0.998, 0.1401, 0.8844, 0.31, 0.7853, 0.31, 0.8989, 0.3, 0.8989, 0.31, 0.7853, 0.3, 0.8989, 0.3, 0.7853, 0.1168, 0.998, 0.1268, 0.8844, 0.1268, 0.998, 0.1168, 0.998, 0.1168, 0.8844, 0.1268, 0.8844, 0.1268, 0.998, 0.1367, 0.8844, 0.1367, 0.998, 0.1268, 0.998, 0.1268, 0.8844, 0.1367, 0.8844, 0.1068, 0.998, 0.1168, 0.8844, 0.1168, 0.998, 0.1068, 0.998, 0.1068, 0.8844, 0.1168, 0.8844, 0.09345, 0.998, 0.1034, 0.8844, 0.1034, 0.998, 0.09345, 0.998, 0.09345, 0.8844, 0.1034, 0.8844, 0.08346, 0.998, 0.09345, 0.8844, 0.09345, 0.998, 0.08346, 0.998, 0.08346, 0.8844, 0.09345, 0.8844, 0.07348, 0.998, 0.08346, 0.8844, 0.08346, 0.998, 0.07348, 0.998, 0.07348, 0.8844, 0.08346, 0.8844, 0.5752, 0.1294, 0.5752, 0.5543, 0.000154, 0.5543, 0.000154, 0.5765, 0.000154, 0.5543, 0.5752, 0.5543, 0.000154, 0.5765, 0.5752, 0.5543, 0.5752, 0.5765, 0.5752, 0.5933, 0.000154, 0.5765, 0.5752, 0.5765, 0.5752, 0.5933, 0.000154, 0.5933, 0.000154, 0.5765, 0.5752, 0.6207, 0.000154, 0.5933, 0.5752, 0.5933, 0.5752, 0.6207, 0.000154, 0.6207, 0.000154, 0.5933, 0.5752, 0.6525, 0.000154, 0.6207, 0.5752, 0.6207, 0.5752, 0.6525, 0.000154, 0.6525, 0.000154, 0.6207, 0.5752, 0.6862, 0.000154, 0.6525, 0.5752, 0.6525, 0.5752, 0.6862, 0.000154, 0.6862, 0.000154, 0.6525, 0.5752, 0.1294, 0.000154, 0.5543, 0.000154, 0.1294, 0.5752, 0.1294, 0.000154, 0.1294, 0.000154, 0.1098, 0.000154, 0.1098, 0.5752, 0.09302, 0.5752, 0.1098, 0.5752, 0.1294, 0.000154, 0.1098, 0.5752, 0.1098, 0.000154, 0.1098, 0.000154, 0.09302, 0.5752, 0.09302, 0.5752, 0.09302, 0.000154, 0.09302, 0.000154, 0.0657, 0.5752, 0.09302, 0.000154, 0.0657, 0.5752, 0.0657, 0.5752, 0.0657, 0.000154, 0.0657, 0.000154, 0.03383, 0.5752, 0.03383, 0.000154, 0.03383, 0.000154, 0.000154, 0.5752, 0.0657, 0.000154, 0.03383, 0.5752, 0.03383, 0.5752, 0.03383, 0.000154, 0.000154, 0.5752, 0.000154])
me_rails_cube_002_cube_001.materials.append(mat_rails_001)
me_rails_cube_002_cube_001.materials.append(mat_wood_001)
me_rails_cube_002_cube_001.materials.append(mat_material_003)
me_rails_cube_002_cube_001.update()
me_rails_cube_002_cube_001.normals_split_custom_set([tuple(v) for v in zip(*[iter([1.0, 0.0, 2.198e-06, 1.0, 0.0, 2.198e-06, 1.0, 0.0, 2.198e-06, 1.0, 0.0, 2.198e-06, 1.0, 0.0, 2.198e-06, 1.0, 0.0, 2.198e-06, -1.0, 0.0, -2.198e-06, -1.0, 0.0, -2.198e-06, -1.0, 0.0, -2.198e-06, -1.0, 0.0, -2.198e-06, -1.0, 0.0, -2.198e-06, -1.0, 0.0, -2.198e-06, -1.0, 0.0, -2.198e-06, -1.0, 0.0, -2.198e-06, -1.0, 0.0, -2.198e-06, -1.0, 0.0, -2.198e-06, -1.0, 0.0, -2.198e-06, -1.0, 0.0, -2.198e-06, -1.0, 0.0, -2.198e-06, -1.0, 0.0, -2.198e-06, -1.0, 0.0, -2.198e-06, -1.0, 0.0, -2.198e-06, -1.0, 0.0, -2.198e-06, -1.0, 0.0, -2.198e-06, -0.9915, -0.1303, -1.445e-06, -0.9915, -0.1303, -2.162e-06, -1.0, 0.004706, -2.19e-06, -0.9902, 0.1396, -2.197e-06, -0.9902, 0.1396, -1.385e-06, -1.0, 0.004706, -2.19e-06, -0.9915, -0.1303, -1.445e-06, -1.0, 0.004706, -2.19e-06, -1.0, 0.00471, -1.419e-06, -1.0, 0.00471, -1.419e-06, -1.0, 0.004706, -2.19e-06, -0.9902, 0.1396, -1.385e-06, -0.4599, -0.888, -9.478e-07, -0.4599, -0.888, -8.859e-07, -0.4599, -0.888, -9.48e-07, -0.4599, -0.888, -8.859e-07, -0.4599, -0.888, -9.478e-07, -0.4599, -0.888, -8.856e-07, 1.0, 0.0, 2.198e-06, 1.0, 0.0, 2.198e-06, 1.0, 0.0, 2.198e-06, 1.0, 0.0, 2.198e-06, 1.0, 0.0, 2.198e-06, 1.0, 0.0, 2.198e-06, 1.0, 0.0, 2.198e-06, 1.0, 0.0, 2.198e-06, 1.0, 0.0, 2.198e-06, 1.0, 0.0, 2.198e-06, 1.0, 0.0, 2.198e-06, 1.0, 0.0, 2.198e-06, 0.9914, -0.1311, 2.198e-06, 0.9914, -0.1311, 1.466e-06, 1.0, 0.00382, 1.858e-06, 0.9903, 0.1387, 1.501e-06, 1.0, 0.00382, 1.858e-06, 1.0, 0.003823, 1.82e-06, 1.0, 0.003823, 1.82e-06, 1.0, 0.00382, 1.858e-06, 0.9914, -0.1311, 1.466e-06, 0.9903, 0.1387, 1.501e-06, 1.0, 0.003823, 1.82e-06, 0.9903, 0.1386, 2.158e-06, 0.4599, -0.888, 1.137e-06, 0.4599, -0.888, 1.137e-06, 0.4599, -0.888, 1.074e-06, 0.4599, -0.888, 1.074e-06, 0.4599, -0.888, 1.137e-06, 0.4599, -0.888, 1.074e-06, 1.0, 0.0, 2.198e-06, 1.0, 0.0, 2.198e-06, 1.0, 0.0, 2.198e-06, 1.0, 0.0, 2.198e-06, 1.0, 0.0, 2.198e-06, 1.0, 0.0, 2.198e-06, -1.0, 3.236e-06, -2.198e-06, -1.0, 0.0, -2.198e-06, -1.0, 2.443e-08, -2.198e-06, -1.0, 3.236e-06, -2.198e-06, -1.0, 2.443e-08, -2.198e-06, -1.0, 3.26e-06, -2.198e-06, -0.4599, -0.888, -8.859e-07, -0.4599, -0.888, -9.478e-07, -0.4599, -0.888, -8.856e-07, -0.4599, -0.888, -9.478e-07, -0.4599, -0.888, -8.859e-07, -0.4599, -0.888, -9.48e-07, 0.4599, -0.888, 1.137e-06, 0.4599, -0.888, 1.137e-06, 0.4599, -0.888, 1.074e-06, 0.4599, -0.888, 1.074e-06, 0.4599, -0.888, 1.137e-06, 0.4599, -0.888, 1.074e-06, 0.9889, -0.1484, 2.195e-06, 0.9889, -0.1484, 1.328e-06, 1.0, 0.00441, 2.188e-06, 0.9889, -0.1484, 1.328e-06, 1.0, 0.004412, 1.353e-06, 1.0, 0.00441, 2.188e-06, 0.9876, 0.1571, 1.367e-06, 1.0, 0.00441, 2.188e-06, 1.0, 0.004412, 1.353e-06, 0.9876, 0.1571, 1.367e-06, 0.9876, 0.1571, 2.149e-06, 1.0, 0.00441, 2.188e-06, -0.9889, -0.1485, -1.368e-06, -0.9889, -0.1485, -2.153e-06, -1.0, 0.004315, -2.189e-06, -0.9876, 0.157, -1.324e-06, -1.0, 0.004315, -2.189e-06, -0.9876, 0.157, -2.193e-06, -0.9876, 0.157, -1.324e-06, -1.0, 0.004318, -1.352e-06, -1.0, 0.004315, -2.189e-06, -1.0, 0.004318, -1.352e-06, -0.9889, -0.1485, -1.368e-06, -1.0, 0.004315, -2.189e-06, 0.2316, 0.9728, 3.709e-07, 1.531e-06, 1.0, -1.067e-07, 0.2316, 0.9728, 4.391e-07, 0.2316, 0.9728, 4.391e-07, 1.531e-06, 1.0, -1.067e-07, -8.776e-08, 1.0, -1.068e-07, 1.531e-06, 1.0, -1.067e-07, -0.2316, 0.9728, -5.796e-07, -8.776e-08, 1.0, -1.068e-07, -0.2316, 0.9728, -6.48e-07, -8.776e-08, 1.0, -1.068e-07, -0.2316, 0.9728, -5.796e-07, 3.734e-13, 1.0, -1.419e-07, 0.0, 1.0, -1.326e-07, 6.005e-15, 1.0, -1.328e-07, 3.734e-13, 1.0, -1.419e-07, 6.005e-15, 1.0, -1.328e-07, 3.794e-13, 1.0, -1.42e-07, 0.2316, 0.9728, 3.709e-07, 9.459e-07, 1.0, -1.418e-07, 0.2316, 0.9728, 4.391e-07, 0.2316, 0.9728, 4.391e-07, 9.459e-07, 1.0, -1.418e-07, 1.121e-06, 1.0, -7.164e-08, 1.121e-06, 1.0, -7.164e-08, 9.459e-07, 1.0, -1.418e-07, -0.2316, 0.9728, -5.796e-07, -0.2316, 0.9728, -5.796e-07, 9.459e-07, 1.0, -1.418e-07, -0.2316, 0.9728, -6.48e-07, 3.734e-13, 1.0, -1.419e-07, 6.005e-15, 1.0, -1.328e-07, 3.794e-13, 1.0, -1.42e-07, 3.734e-13, 1.0, -1.419e-07, 0.0, 1.0, -1.326e-07, 6.005e-15, 1.0, -1.328e-07, 0.0, 0.0, -1.0, 0.0, 0.0, -1.0, 0.0, 0.0, -1.0, 0.0, 0.0, 1.0, 0.0, 0.0, 1.0, 0.0, 0.0, 1.0, 0.0, 0.0, 1.0, 0.0, 0.0, 1.0, 0.0, 0.0, 1.0, 0.0, 0.0, -1.0, 0.0, 0.0, -1.0, 0.0, 0.0, -1.0, 0.0, 0.0, -1.0, 0.0, 0.0, -1.0, 0.0, 0.0, -1.0, 0.0, 0.0, 1.0, 0.0, 0.0, 1.0, 0.0, 0.0, 1.0, 0.0, 0.0, 1.0, 0.0, 0.0, 1.0, 0.0, 0.0, 1.0, 0.0, 0.0, -1.0, 0.0, 0.0, -1.0, 0.0, 0.0, -1.0, 0.0, 0.0, -1.0, 0.0, 0.0, -1.0, 0.0, 0.0, -1.0, 0.0, 0.0, 1.0, 0.0, 0.0, 1.0, 0.0, 0.0, 1.0, 0.0, 0.0, 1.0, 0.0, 0.0, 1.0, 0.0, 0.0, 1.0, 0.0, 0.0, -1.0, 0.0, 0.0, -1.0, 0.0, 0.0, -1.0, 0.0, 0.0, -1.0, 0.0, 0.0, -1.0, 0.0, 0.0, -1.0, 0.0, 0.0, 1.0, 0.0, 0.0, 1.0, 0.0, 0.0, 1.0, 0.0, 0.0, 1.0, 0.0, 0.0, 1.0, 0.0, 0.0, 1.0, 0.0, 0.0, -1.0, 0.0, 0.0, -1.0, 0.0, 0.0, -1.0, 0.0, 0.0, -1.0, 0.0, 0.0, -1.0, 0.0, 0.0, -1.0, 0.0, 0.0, 1.0, 0.0, 0.0, 1.0, 0.0, 0.0, 1.0, 0.0, 0.0, 1.0, 0.0, 0.0, 1.0, 0.0, 0.0, 1.0, 0.0, 0.0, -1.0, 0.0, 0.0, -1.0, 0.0, 0.0, -1.0, 0.0, 0.0, -1.0, 0.0, 0.0, -1.0, 0.0, 0.0, -1.0, 0.0, 0.0, 1.0, 0.0, 0.0, 1.0, 0.0, 0.0, 1.0, 0.0, 0.0, 1.0, 0.0, 0.0, 1.0, 0.0, 0.0, 1.0, 0.0, 0.0, -1.0, 0.0, 0.0, -1.0, 0.0, 0.0, -1.0, 0.0, 0.0, -1.0, 0.0, 0.0, -1.0, 0.0, 0.0, -1.0, 0.0, 0.0, 1.0, 0.0, 0.0, 1.0, 0.0, 0.0, 1.0, 0.0, 0.0, 1.0, 0.0, 0.0, 1.0, 0.0, 0.0, 1.0, 0.0, 0.0, -1.0, 0.0, 0.0, -1.0, 0.0, 0.0, -1.0, 0.0, 0.0, -1.0, 0.0, 0.0, -1.0, 0.0, 0.0, -1.0, 0.0, 0.0, 1.0, 0.0, 0.0, 1.0, 0.0, 0.0, 1.0, 0.0, 0.0, 1.0, 0.0, 0.0, 1.0, 0.0, 0.0, 1.0, 0.0, 0.0, -1.0, 0.0, 0.0, -1.0, 0.0, 0.0, -1.0, 0.0, 0.0, -1.0, 0.0, 0.0, -1.0, 0.0, 0.0, -1.0, 0.0, 0.0, 1.0, 0.0, 0.0, 1.0, 0.0, 0.0, 1.0, 0.0, 0.0, 1.0, 0.0, 0.0, 1.0, 0.0, 0.0, 1.0, 0.0, 0.0, -1.0, 0.0, 0.0, -1.0, 0.0, 0.0, -1.0, 0.0, 0.0, -1.0, 0.0, 0.0, -1.0, 0.0, 0.0, -1.0, 0.0, 0.0, 1.0, 0.0, 0.0, 1.0, 0.0, 0.0, 1.0, 0.0, 0.0, 1.0, 0.0, 0.0, 1.0, 0.0, 0.0, 1.0, 0.0, 0.0, -1.0, 0.0, 0.0, -1.0, 0.0, 0.0, -1.0, 0.0, 0.0, -1.0, 0.0, 0.0, -1.0, 0.0, 0.0, -1.0, 0.0, 0.0, 1.0, 0.0, 0.0, 1.0, 0.0, 0.0, 1.0, 0.0, 0.0, 1.0, 0.0, 0.0, 1.0, 0.0, 0.0, 1.0, 0.0, 0.0, -1.0, 0.0, 0.0, -1.0, 0.0, 0.0, -1.0, 0.0, 0.0, -1.0, 0.0, 0.0, -1.0, 0.0, 0.0, -1.0, 0.0, 0.0, 1.0, 0.0, 0.0, 1.0, 0.0, 0.0, 1.0, 0.0, 0.0, 1.0, 0.0, 0.0, 1.0, 0.0, 0.0, 1.0, 0.0, 0.0, -1.0, 0.0, 0.0, -1.0, 0.0, 0.0, -1.0, 0.549, 0.8358, 4.089e-07, 0.549, 0.8358, 5.371e-07, 0.549, 0.8358, 5.15e-07, 0.549, 0.8358, 4.089e-07, 0.549, 0.8358, 5.15e-07, 0.549, 0.8358, 3.868e-07, -0.549, 0.8358, -4.089e-07, -0.549, 0.8358, -5.371e-07, -0.549, 0.8358, -5.15e-07, -0.549, 0.8358, -4.089e-07, -0.549, 0.8358, -5.15e-07, -0.549, 0.8358, -3.868e-07, 0.549, 0.8358, 4.474e-07, 0.549, 0.8358, 4.604e-07, 0.549, 0.8358, 4.581e-07, 0.549, 0.8358, 4.474e-07, 0.549, 0.8358, 4.581e-07, 0.549, 0.8358, 4.451e-07, -0.549, 0.8358, -4.089e-07, -0.549, 0.8358, -5.371e-07, -0.549, 0.8358, -5.15e-07, -0.549, 0.8358, -4.089e-07, -0.549, 0.8358, -5.15e-07, -0.549, 0.8358, -3.868e-07, 0.549, 0.8358, 4.474e-07, 0.549, 0.8358, 4.604e-07, 0.549, 0.8358, 4.581e-07, 0.549, 0.8358, 4.474e-07, 0.549, 0.8358, 4.581e-07, 0.549, 0.8358, 4.451e-07, -0.549, 0.8358, -4.089e-07, -0.549, 0.8358, -5.371e-07, -0.549, 0.8358, -5.15e-07, -0.549, 0.8358, -4.089e-07, -0.549, 0.8358, -5.15e-07, -0.549, 0.8358, -3.868e-07, 0.549, 0.8358, 4.474e-07, 0.549, 0.8358, 4.604e-07, 0.549, 0.8358, 4.581e-07, 0.549, 0.8358, 4.474e-07, 0.549, 0.8358, 4.581e-07, 0.549, 0.8358, 4.451e-07, -0.549, 0.8358, -4.089e-07, -0.549, 0.8358, -5.371e-07, -0.549, 0.8358, -5.15e-07, -0.549, 0.8358, -4.089e-07, -0.549, 0.8358, -5.15e-07, -0.549, 0.8358, -3.868e-07, 0.549, 0.8358, 4.474e-07, 0.549, 0.8358, 4.604e-07, 0.549, 0.8358, 4.581e-07, 0.549, 0.8358, 4.474e-07, 0.549, 0.8358, 4.581e-07, 0.549, 0.8358, 4.451e-07, -0.549, 0.8358, -4.089e-07, -0.549, 0.8358, -5.371e-07, -0.549, 0.8358, -5.15e-07, -0.549, 0.8358, -4.089e-07, -0.549, 0.8358, -5.15e-07, -0.549, 0.8358, -3.868e-07, 0.549, 0.8358, 4.474e-07, 0.549, 0.8358, 4.604e-07, 0.549, 0.8358, 4.581e-07, 0.549, 0.8358, 4.474e-07, 0.549, 0.8358, 4.581e-07, 0.549, 0.8358, 4.451e-07, -0.549, 0.8358, -4.089e-07, -0.549, 0.8358, -5.371e-07, -0.549, 0.8358, -5.15e-07, -0.549, 0.8358, -4.089e-07, -0.549, 0.8358, -5.15e-07, -0.549, 0.8358, -3.868e-07, 0.549, 0.8358, 4.474e-07, 0.549, 0.8358, 4.604e-07, 0.549, 0.8358, 4.581e-07, 0.549, 0.8358, 4.474e-07, 0.549, 0.8358, 4.581e-07, 0.549, 0.8358, 4.451e-07, -0.549, 0.8358, -4.089e-07, -0.549, 0.8358, -5.15e-07, -0.549, 0.8358, -3.868e-07, -0.549, 0.8358, -4.089e-07, -0.549, 0.8358, -5.371e-07, -0.549, 0.8358, -5.15e-07, 0.549, 0.8358, 4.089e-07, 0.549, 0.8358, 5.371e-07, 0.549, 0.8358, 5.15e-07, 0.549, 0.8358, 4.089e-07, 0.549, 0.8358, 5.15e-07, 0.549, 0.8358, 3.868e-07, -0.549, 0.8358, -4.089e-07, -0.549, 0.8358, -5.15e-07, -0.549, 0.8358, -3.868e-07, -0.549, 0.8358, -4.089e-07, -0.549, 0.8358, -5.371e-07, -0.549, 0.8358, -5.15e-07, 0.549, 0.8358, 4.089e-07, 0.549, 0.8358, 5.371e-07, 0.549, 0.8358, 5.15e-07, 0.549, 0.8358, 4.089e-07, 0.549, 0.8358, 5.15e-07, 0.549, 0.8358, 3.868e-07, -0.549, 0.8358, -4.089e-07, -0.549, 0.8358, -5.15e-07, -0.549, 0.8358, -3.868e-07, -0.549, 0.8358, -4.089e-07, -0.549, 0.8358, -5.371e-07, -0.549, 0.8358, -5.15e-07, 0.549, 0.8358, 4.089e-07, 0.549, 0.8358, 5.371e-07, 0.549, 0.8358, 5.15e-07, 0.549, 0.8358, 4.089e-07, 0.549, 0.8358, 5.15e-07, 0.549, 0.8358, 3.868e-07, -0.549, 0.8358, -4.089e-07, -0.549, 0.8358, -5.15e-07, -0.549, 0.8358, -3.868e-07, -0.549, 0.8358, -4.089e-07, -0.549, 0.8358, -5.371e-07, -0.549, 0.8358, -5.15e-07, 0.549, 0.8358, 4.089e-07, 0.549, 0.8358, 5.371e-07, 0.549, 0.8358, 5.15e-07, 0.549, 0.8358, 4.089e-07, 0.549, 0.8358, 5.15e-07, 0.549, 0.8358, 3.868e-07, -0.549, 0.8358, -4.089e-07, -0.549, 0.8358, -5.15e-07, -0.549, 0.8358, -3.868e-07, -0.549, 0.8358, -4.089e-07, -0.549, 0.8358, -5.371e-07, -0.549, 0.8358, -5.15e-07, -0.549, 0.8358, -4.089e-07, -0.549, 0.8358, -5.15e-07, -0.549, 0.8358, -3.868e-07, -0.549, 0.8358, -4.089e-07, -0.549, 0.8358, -5.371e-07, -0.549, 0.8358, -5.15e-07, 0.549, 0.8358, 4.089e-07, 0.549, 0.8358, 5.371e-07, 0.549, 0.8358, 5.15e-07, 0.549, 0.8358, 4.089e-07, 0.549, 0.8358, 5.15e-07, 0.549, 0.8358, 3.868e-07, -6.194e-07, 5.018e-12, 1.0, -7.071e-07, 0.0, 1.0, -7.064e-07, 3.998e-14, 1.0, -6.194e-07, 5.018e-12, 1.0, -7.064e-07, 3.998e-14, 1.0, -6.187e-07, 5.058e-12, 1.0, 7.064e-07, 0.0, -1.0, 6.194e-07, 0.0, -1.0, 7.071e-07, 0.0, -1.0, 7.064e-07, 0.0, -1.0, 6.187e-07, 0.0, -1.0, 6.194e-07, 0.0, -1.0, -6.629e-07, 4.85e-12, 1.0, -6.629e-07, 0.0, 1.0, -6.629e-07, 3.865e-14, 1.0, -6.629e-07, 4.85e-12, 1.0, -6.629e-07, 3.865e-14, 1.0, -6.629e-07, 4.889e-12, 1.0, 7.955e-07, 0.0, -1.0, 7.955e-07, 0.0, -1.0, 7.955e-07, 0.0, -1.0, 7.955e-07, 0.0, -1.0, 7.955e-07, 0.0, -1.0, 7.955e-07, 0.0, -1.0, -6.739e-07, 4.913e-12, 1.0, -6.684e-07, 0.0, 1.0, -6.685e-07, 3.915e-14, 1.0, -6.739e-07, 4.913e-12, 1.0, -6.685e-07, 3.915e-14, 1.0, -6.74e-07, 4.952e-12, 1.0, 7.513e-07, 0.0, -1.0, 7.513e-07, 0.0, -1.0, 7.513e-07, 0.0, -1.0, 7.513e-07, 0.0, -1.0, 7.513e-07, 0.0, -1.0, 7.513e-07, 0.0, -1.0, -6.629e-07, 4.85e-12, 1.0, -6.629e-07, 0.0, 1.0, -6.629e-07, 3.865e-14, 1.0, -6.629e-07, 4.85e-12, 1.0, -6.629e-07, 3.865e-14, 1.0, -6.629e-07, 4.889e-12, 1.0, 7.624e-07, 0.0, -1.0, 7.678e-07, 0.0, -1.0, 7.624e-07, 0.0, -1.0, 7.624e-07, 0.0, -1.0, 7.679e-07, 0.0, -1.0, 7.678e-07, 0.0, -1.0, -8.825e-07, 5.687e-12, 1.0, -7.071e-07, 0.0, 1.0, -7.085e-07, 4.531e-14, 1.0, -8.825e-07, 5.687e-12, 1.0, -7.085e-07, 4.531e-14, 1.0, -8.839e-07, 5.732e-12, 1.0, 7.071e-07, 0.0, -1.0, 7.071e-07, 0.0, -1.0, 7.071e-07, 0.0, -1.0, 7.071e-07, 0.0, -1.0, 7.071e-07, 0.0, -1.0, 7.071e-07, 0.0, -1.0, -6.187e-07, 4.683e-12, 1.0, -6.187e-07, 0.0, 1.0, -6.187e-07, 3.731e-14, 1.0, -6.187e-07, 4.683e-12, 1.0, -6.187e-07, 3.731e-14, 1.0, -6.187e-07, 4.721e-12, 1.0, 7.078e-07, 0.0, -1.0, 7.948e-07, 0.0, -1.0, 7.071e-07, 0.0, -1.0, 7.078e-07, 0.0, -1.0, 7.955e-07, 0.0, -1.0, 7.948e-07, 0.0, -1.0, 0.0, 1.0, 0.0, 0.0, 1.0, 0.0, 0.0, 1.0, 0.0, 0.0, 1.0, 0.0, 0.0, 1.0, 0.0, 0.0, 1.0, 0.0, 0.0, 1.0, 0.0, 0.0, 1.0, 0.0, 0.0, 1.0, 0.0, 0.0, 1.0, 0.0, 0.0, 1.0, 0.0, 0.0, 1.0, 0.0, 0.0, 1.0, 0.0, 0.0, 1.0, 0.0, 0.0, 1.0, 0.0, 0.0, 1.0, 0.0, 0.0, 1.0, 0.0, 0.0, 1.0, 0.0, 0.0, 1.0, 0.0, 0.0, 1.0, 0.0, 0.0, 1.0, 0.0, 0.0, 1.0, 0.0, 0.0, 1.0, 0.0, 0.0, 1.0, 0.0, 0.0, 1.0, 0.0, 0.0, 1.0, 0.0, 0.0, 1.0, 0.0, 0.0, 1.0, 0.0, 0.0, 1.0, 0.0, 0.0, 1.0, 0.0, 0.0, 1.0, 0.0, 0.0, 1.0, 0.0, 0.0, 1.0, 0.0, 0.0, 1.0, 0.0, 0.0, 1.0, 0.0, 0.0, 1.0, 0.0, 1.0, -2.792e-07, 6.115e-07, 1.0, -5.003e-06, 0.0, 1.0, -4.724e-06, 3.614e-08, 1.0, -2.792e-07, 6.115e-07, 1.0, -4.724e-06, 3.614e-08, 1.0, 0.0, 6.477e-07, 1.0, -2.792e-07, 6.115e-07, 1.0, -5.003e-06, 0.0, 1.0, -4.724e-06, 3.614e-08, 1.0, -2.792e-07, 6.115e-07, 1.0, -4.724e-06, 3.614e-08, 1.0, 0.0, 6.477e-07, 1.0, -2.792e-07, 6.115e-07, 1.0, -5.003e-06, 0.0, 1.0, -4.724e-06, 3.614e-08, 1.0, -2.792e-07, 6.115e-07, 1.0, -4.724e-06, 3.614e-08, 1.0, 0.0, 6.477e-07, 1.0, -2.792e-07, 6.115e-07, 1.0, -5.003e-06, 0.0, 1.0, -4.724e-06, 3.614e-08, 1.0, -2.792e-07, 6.115e-07, 1.0, -4.724e-06, 3.614e-08, 1.0, 0.0, 6.477e-07, 1.0, -2.792e-07, 6.115e-07, 1.0, -5.003e-06, 0.0, 1.0, -4.724e-06, 3.615e-08, 1.0, -2.792e-07, 6.115e-07, 1.0, -4.724e-06, 3.615e-08, 1.0, 0.0, 6.477e-07, 1.0, -2.792e-07, 6.115e-07, 1.0, -5.003e-06, 0.0, 1.0, -4.724e-06, 3.615e-08, 1.0, -2.792e-07, 6.115e-07, 1.0, -4.724e-06, 3.615e-08, 1.0, 0.0, 6.477e-07, -1.0, 0.0, -6.477e-07, -1.0, 0.0, -6.477e-07, -1.0, 0.0, -6.477e-07, -1.0, 0.0, -6.477e-07, -1.0, 0.0, -6.477e-07, -1.0, 0.0, -6.477e-07, -1.0, 0.0, -6.477e-07, -1.0, 0.0, -6.477e-07, -1.0, 0.0, -6.477e-07, -1.0, 0.0, -6.477e-07, -1.0, 0.0, -6.477e-07, -1.0, 0.0, -6.477e-07, -1.0, 0.0, -6.477e-07, -1.0, 0.0, -6.477e-07, -1.0, 0.0, -6.477e-07, -1.0, 0.0, -6.477e-07, -1.0, 0.0, -6.477e-07, -1.0, 0.0, -6.477e-07, -1.0, 0.0, -6.477e-07, -1.0, 0.0, -6.477e-07, -1.0, 0.0, -6.477e-07, -1.0, 0.0, -6.477e-07, -1.0, 0.0, -6.477e-07, -1.0, 0.0, -6.477e-07, -1.0, 0.0, -6.477e-07, -1.0, 0.0, -6.477e-07, -1.0, 0.0, -6.477e-07, -1.0, 0.0, -6.477e-07, -1.0, 0.0, -6.477e-07, -1.0, 0.0, -6.477e-07, -1.0, 0.0, -6.477e-07, -1.0, 0.0, -6.477e-07, -1.0, 0.0, -6.477e-07, -1.0, 0.0, -6.477e-07, -1.0, 0.0, -6.477e-07, -1.0, 0.0, -6.477e-07, 0.005098, 1.0, -4.995e-10, -0.004482, 1.0, 4.42e-10, -0.004482, 1.0, -1.117e-09, -0.06765, 0.9977, -1.392e-09, -0.004482, 1.0, -1.117e-09, -0.004482, 1.0, 4.42e-10, -0.06765, 0.9977, -1.392e-09, -0.004482, 1.0, 4.42e-10, -0.06765, 0.9977, -6.071e-09, -0.2403, 0.9707, -2.035e-08, -0.06765, 0.9977, -1.392e-09, -0.06765, 0.9977, -6.071e-09, -0.2403, 0.9707, -2.035e-08, -0.2403, 0.9707, -1.276e-08, -0.06765, 0.9977, -1.392e-09, -0.4955, 0.8686, -3.903e-08, -0.2403, 0.9707, -1.276e-08, -0.2403, 0.9707, -2.035e-08, -0.4955, 0.8686, -3.903e-08, -0.4955, 0.8686, -2.952e-08, -0.2403, 0.9707, -1.276e-08, -0.6906, 0.7232, -4.804e-08, -0.4955, 0.8686, -2.952e-08, -0.4955, 0.8686, -3.903e-08, -0.6906, 0.7232, -4.804e-08, -0.6906, 0.7232, -5.676e-08, -0.4955, 0.8686, -2.952e-08, -0.7492, 0.6624, -4.894e-08, -0.6906, 0.7232, -5.676e-08, -0.6906, 0.7232, -4.804e-08, -0.7492, 0.6624, -4.894e-08, -0.7492, 0.6624, -8.193e-08, -0.6906, 0.7232, -5.676e-08, 0.005098, 1.0, -4.995e-10, -0.004482, 1.0, -1.117e-09, 0.005098, 1.0, 0.0, 0.005098, 1.0, -4.995e-10, 0.005098, 1.0, 0.0, 0.06826, 0.9977, 4.933e-09, 0.06826, 0.9977, 4.933e-09, 0.2403, 0.9707, 3.064e-08, 0.06826, 0.9977, 4.341e-09, 0.005098, 1.0, -4.995e-10, 0.06826, 0.9977, 4.933e-09, 0.06826, 0.9977, 4.341e-09, 0.06826, 0.9977, 4.933e-09, 0.2403, 0.9707, 3.039e-08, 0.2403, 0.9707, 3.064e-08, 0.2403, 0.9707, 3.064e-08, 0.2403, 0.9707, 3.039e-08, 0.4955, 0.8686, 6.942e-08, 0.2403, 0.9707, 3.064e-08, 0.4955, 0.8686, 6.942e-08, 0.4955, 0.8686, 8.554e-08, 0.4955, 0.8686, 8.554e-08, 0.4955, 0.8686, 6.942e-08, 0.6906, 0.7232, 1.16e-07, 0.6906, 0.7232, 1.664e-07, 0.6906, 0.7232, 1.16e-07, 0.7492, 0.6624, 1.46e-07, 0.4955, 0.8686, 8.554e-08, 0.6906, 0.7232, 1.16e-07, 0.6906, 0.7232, 1.664e-07, 0.6906, 0.7232, 1.664e-07, 0.7492, 0.6624, 1.46e-07, 0.7492, 0.6624, 2.148e-07])] * 3)])

# ---- objects
ob_point = bpy.data.objects.new('Point', light_point)
ob_rails_cube_002_cube_001 = bpy.data.objects.new('Rails_Cube.002_Cube.001', me_rails_cube_002_cube_001)

# ---- transforms, parenting, visibility, modifiers, constraints
ob_point.location = (0.0, 0.0, 1.153)
ob_rails_cube_002_cube_001.location = (0.0, 0.0, 0.0)
ob_rails_cube_002_cube_001.rotation_euler = (1.571, -0.0, 0.0)

# ---- collection membership
col_collection.objects.link(ob_point)
col_collection.objects.link(ob_rails_cube_002_cube_001)

# ---- scene / render settings (as saved in the file)
scene.frame_start = 1; scene.frame_end = 250; scene.frame_set(1)
scene.render.engine = 'CYCLES'
scene.cycles.sampling_pattern = 'TABULATED_SOBOL'
scene.view_settings.view_transform = 'Filmic'
bpy.context.view_layer.update()

# ---- added for rendering (the .blend has no active camera): camera
cam_auto = bpy.data.cameras.new('AutoCamera')
cam_auto.lens = 50.0
cam_auto.sensor_width = 36.0
cam_auto.clip_end = 1000.0
ob_auto_camera = bpy.data.objects.new('AutoCamera', cam_auto)
scene.collection.objects.link(ob_auto_camera)
ob_auto_camera.location = (19.7071, -23.7353, 14.6902)
ob_auto_camera.rotation_euler = (1.09748, -7.21219e-08, 0.694738)
scene.camera = ob_auto_camera
bpy.context.view_layer.update()
